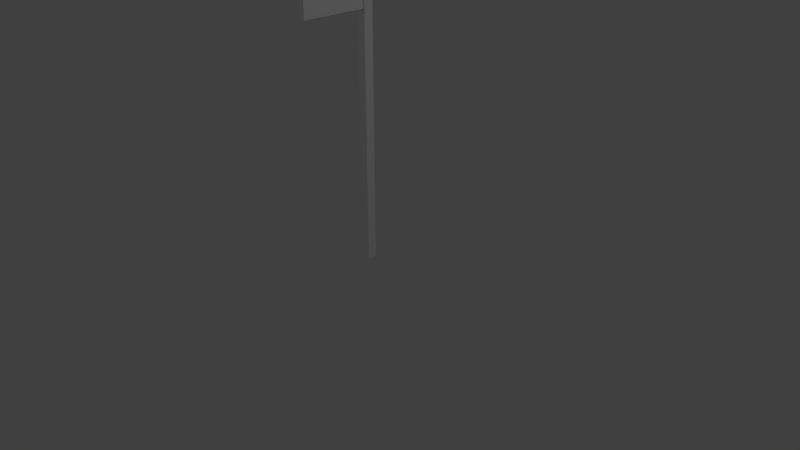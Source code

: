 # Source: Pin.blend  (saved by Blender 2.78.0; exported with 4.5.12 LTS)
import bpy
from mathutils import Matrix  # noqa: F401  (used for matrix-valued properties, if any)

bpy.ops.wm.read_factory_settings(use_empty=True)
scene = bpy.context.scene
scene.name = 'Scene'

# ---- collections
col_collection_1 = bpy.data.collections.new('Collection 1'); scene.collection.children.link(col_collection_1)

# ---- materials (node trees are filled in below, after node groups)
mat_pin = bpy.data.materials.new('Pin')
mat_pin.alpha_threshold = 0.0
mat_pin.use_transparent_shadow = False
mat_pin.roughness = 0.5
mat_flag = bpy.data.materials.new('Flag')
mat_flag.alpha_threshold = 0.0
mat_flag.use_transparent_shadow = False
mat_flag.roughness = 0.5

# ---- material node trees

# ---- world
world_world = bpy.data.worlds.new('World'); scene.world = world_world
world_world.color = (0.05088, 0.05088, 0.05088)
world_world.use_sun_shadow = False
world_world.sun_shadow_jitter_overblur = 0.0
world_world.cycles.sampling_method = 'MANUAL'

# ---- cameras
cam_camera = bpy.data.cameras.new('Camera')
cam_camera.clip_end = 100.0
cam_camera.lens = 35.0
cam_camera.sensor_width = 32.0
cam_camera.sensor_height = 18.0
cam_camera.ortho_scale = 7.314
cam_camera.dof.focus_distance = 0.0
cam_camera.dof.aperture_fstop = 128.0

# ---- lights
light_lamp_003 = bpy.data.lights.new('Lamp.003', 'POINT')
light_lamp_003.transmission_factor = 0.0
light_lamp_003.cutoff_distance = 30.0
light_lamp_003.use_shadow = False
light_lamp_003.energy = 100.0
light_lamp_003.shadow_buffer_clip_start = 1.001
light_lamp_003.shadow_soft_size = 0.1
light_lamp_003.shadow_maximum_resolution = 0.006
light_lamp_003.use_absolute_resolution = True
light_lamp_002 = bpy.data.lights.new('Lamp.002', 'POINT')
light_lamp_002.transmission_factor = 0.0
light_lamp_002.cutoff_distance = 30.0
light_lamp_002.energy = 100.0
light_lamp_002.shadow_buffer_clip_start = 1.001
light_lamp_002.shadow_soft_size = 0.1
light_lamp_002.shadow_maximum_resolution = 0.006
light_lamp_002.use_absolute_resolution = True
light_lamp_001 = bpy.data.lights.new('Lamp.001', 'POINT')
light_lamp_001.transmission_factor = 0.0
light_lamp_001.cutoff_distance = 30.0
light_lamp_001.energy = 100.0
light_lamp_001.shadow_buffer_clip_start = 1.001
light_lamp_001.shadow_soft_size = 0.1
light_lamp_001.shadow_maximum_resolution = 0.006
light_lamp_001.use_absolute_resolution = True
light_lamp = bpy.data.lights.new('Lamp', 'POINT')
light_lamp.transmission_factor = 0.0
light_lamp.cutoff_distance = 30.0
light_lamp.use_shadow = False
light_lamp.energy = 100.0
light_lamp.shadow_buffer_clip_start = 1.001
light_lamp.shadow_soft_size = 0.1
light_lamp.shadow_maximum_resolution = 0.006
light_lamp.use_absolute_resolution = True

# ---- meshes
me_cube = bpy.data.meshes.new('Cube')
me_cube.from_pydata([(-0.06014, -0.06014, -0.4403), (-0.06014, -0.06014, 3.291), (-0.06014, 0.06014, -0.4403), (-0.06014, 0.06014, 3.291), (0.06014, -0.06014, -0.4403), (0.06014, -0.06014, 3.291), (0.06014, 0.06014, -0.4403), (0.06014, 0.06014, 3.291), (-0.03153, -0.8839, 2.738), (-0.03153, -0.8839, 3.254), (-0.03153, -0.02122, 2.738), (-0.03153, -0.02122, 3.254), (0.03153, -0.8839, 2.738), (0.03153, -0.8839, 3.254), (0.03153, -0.02122, 2.738), (0.03153, -0.02122, 3.254)], [], [(0, 1, 3, 2), (2, 3, 7, 6), (6, 7, 5, 4), (4, 5, 1, 0), (2, 6, 4, 0), (7, 3, 1, 5), (8, 9, 11, 10), (10, 11, 15, 14), (14, 15, 13, 12), (12, 13, 9, 8), (10, 14, 12, 8), (15, 11, 9, 13)])
me_cube.polygons.foreach_set('material_index', [0, 0, 0, 0, 0, 0, 1, 1, 1, 1, 1, 1])
me_cube.materials.append(mat_pin)
me_cube.materials.append(mat_flag)
me_cube.use_remesh_preserve_volume = False
me_cube.use_remesh_preserve_attributes = False
me_cube.use_mirror_vertex_groups = False
me_cube.update()

# ---- objects
ob_cube = bpy.data.objects.new('Cube', me_cube)
ob_lamp_003 = bpy.data.objects.new('Lamp.003', light_lamp_003)
ob_lamp_002 = bpy.data.objects.new('Lamp.002', light_lamp_002)
ob_lamp_001 = bpy.data.objects.new('Lamp.001', light_lamp_001)
ob_lamp = bpy.data.objects.new('Lamp', light_lamp)
ob_camera = bpy.data.objects.new('Camera', cam_camera)

# ---- transforms, parenting, visibility, modifiers, constraints
ob_cube.location = (0.0, 0.0, 0.0)
ob_cube.lineart.crease_threshold = 0.0
ob_lamp_003.location = (10.02, -11.75, 7.035)
ob_lamp_003.rotation_euler = (0.6503, 0.05522, 1.866)
ob_lamp_003.lock_rotations_4d = False
ob_lamp_003.empty_display_type = 'ARROWS'
ob_lamp_003.color = (0.0, 0.0, 0.0, 0.0)
ob_lamp_003.lineart.crease_threshold = 0.0
ob_lamp_002.location = (-7.416, 6.566, -0.1908)
ob_lamp_002.rotation_euler = (0.6503, 0.05522, 1.866)
ob_lamp_002.lock_rotations_4d = False
ob_lamp_002.empty_display_type = 'ARROWS'
ob_lamp_002.color = (0.0, 0.0, 0.0, 0.0)
ob_lamp_002.lineart.crease_threshold = 0.0
ob_lamp_001.location = (-7.416, -4.561, 8.07)
ob_lamp_001.rotation_euler = (0.6503, 0.05522, 1.866)
ob_lamp_001.lock_rotations_4d = False
ob_lamp_001.empty_display_type = 'ARROWS'
ob_lamp_001.color = (0.0, 0.0, 0.0, 0.0)
ob_lamp_001.lineart.crease_threshold = 0.0
ob_lamp.location = (5.902, 1.005, 5.904)
ob_lamp.rotation_euler = (0.6503, 0.05522, 1.866)
ob_lamp.lock_rotations_4d = False
ob_lamp.empty_display_type = 'ARROWS'
ob_lamp.color = (0.0, 0.0, 0.0, 0.0)
ob_lamp.lineart.crease_threshold = 0.0
ob_camera.location = (7.481, -6.508, 4.934)
ob_camera.rotation_euler = (1.109, 0.0, 0.8149)
ob_camera.lock_rotations_4d = False
ob_camera.empty_display_type = 'ARROWS'
ob_camera.color = (0.0, 0.0, 0.0, 0.0)
ob_camera.display_type = 'WIRE'
ob_camera.lineart.crease_threshold = 0.0

# ---- collection membership
col_collection_1.objects.link(ob_cube)
col_collection_1.objects.link(ob_lamp_003)
col_collection_1.objects.link(ob_lamp_002)
col_collection_1.objects.link(ob_lamp_001)
col_collection_1.objects.link(ob_lamp)
col_collection_1.objects.link(ob_camera)

# ---- scene / render settings (as saved in the file)
scene.camera = ob_camera
scene.frame_start = 1; scene.frame_end = 250; scene.frame_set(0)
scene.render.engine = 'BLENDER_EEVEE_NEXT'
scene.render.image_settings.color_depth = '16'
scene.render.dither_intensity = 0.0
scene.render.film_transparent = True
scene.cycles.use_denoising = False
scene.cycles.samples = 128
scene.cycles.sampling_pattern = 'TABULATED_SOBOL'
scene.cycles.light_sampling_threshold = 0.0
scene.cycles.use_adaptive_sampling = False
scene.cycles.use_light_tree = False
scene.cycles.blur_glossy = 0.0
scene.cycles.sample_clamp_indirect = 0.0
scene.view_settings.view_transform = 'Standard'
bpy.context.view_layer.update()
